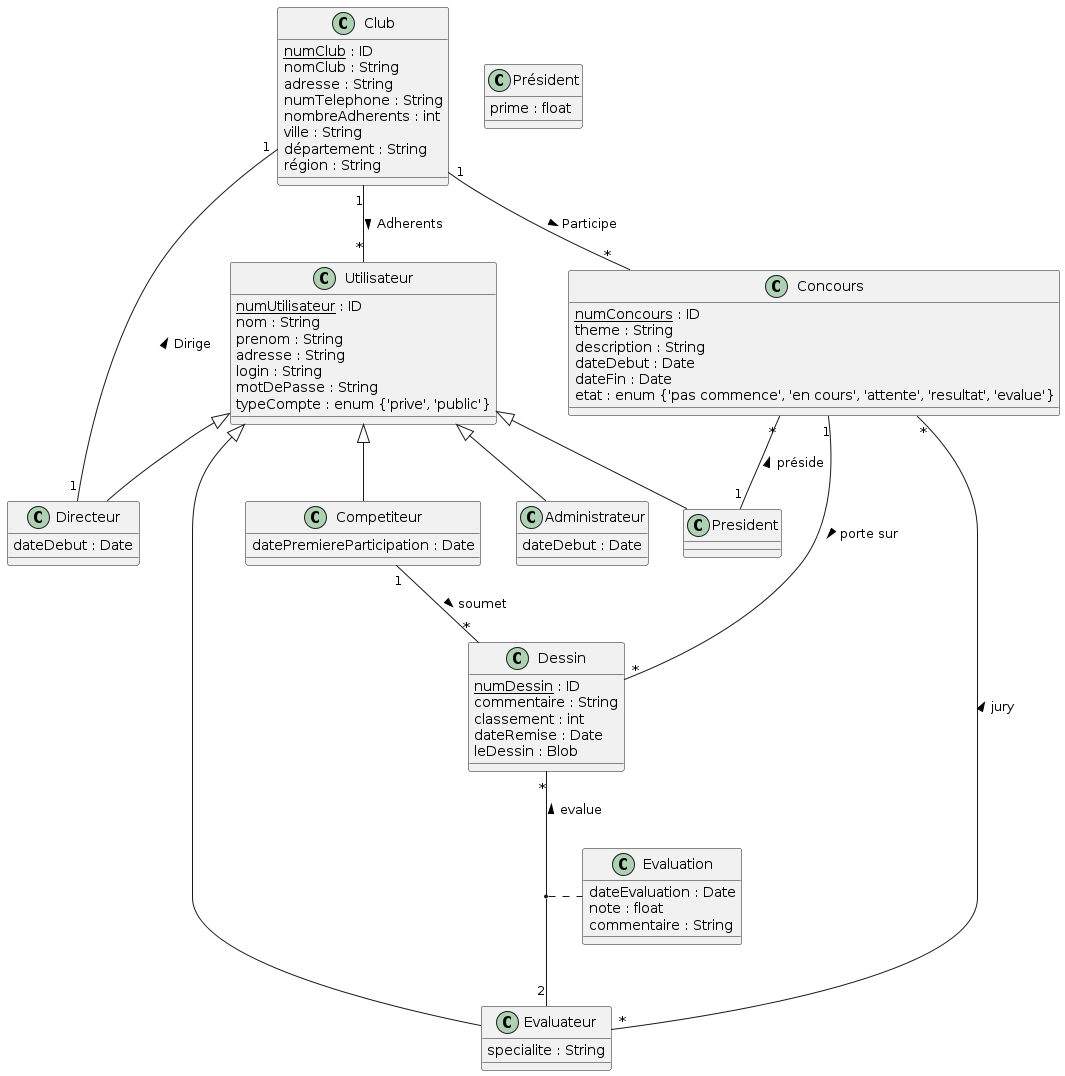

The diagram above was rendered by PlantUML. Its source (embedded in the PNG):
@startuml
skinparam classAttributeIconSize 0

' Classes principales
class Club {
    <u>numClub</u> : ID
    nomClub : String
    adresse : String
    numTelephone : String
    nombreAdherents : int
    ville : String
    département : String
    région : String
}

class Utilisateur {
    <u>numUtilisateur</u> : ID
    nom : String
    prenom : String
    adresse : String
    login : String
    motDePasse : String
    typeCompte : enum {'prive', 'public'}
}

class Concours {
    <u>numConcours</u> : ID
    theme : String
    description : String
    dateDebut : Date
    dateFin : Date
    etat : enum {'pas commence', 'en cours', 'attente', 'resultat', 'evalue'}
}

class Dessin {
    <u>numDessin</u> : ID
    commentaire : String
    classement : int
    dateRemise : Date
    leDessin : Blob
}

class Evaluation {
    dateEvaluation : Date
    note : float
    commentaire : String
}

' Sous-classes d'Utilisateur
class Competiteur {
    datePremiereParticipation : Date
}

class Evaluateur {
    specialite : String
}

class Président {
    prime : float
}

class Administrateur {
    dateDebut : Date
}

class Directeur {
    dateDebut : Date
}

' Héritages
Utilisateur <|-- Competiteur
Utilisateur <|-- Evaluateur
Utilisateur <|-- President
Utilisateur <|-- Administrateur
Utilisateur <|-- Directeur

' Associations
Club "1" -- "*" Utilisateur : Adherents >
Club "1" -- "*" Concours : Participe >
Club "1" - "1" Directeur : Dirige <

Concours "1" -- "*" Dessin : porte sur >
Concours "*" -- "1" President : préside <
Concours "*" --- "*" Evaluateur : jury <

Competiteur "1" -- "*" Dessin : soumet >

Dessin "*" -- "2" Evaluateur : evalue <
(Dessin, Evaluateur) .. Evaluation

@enduml